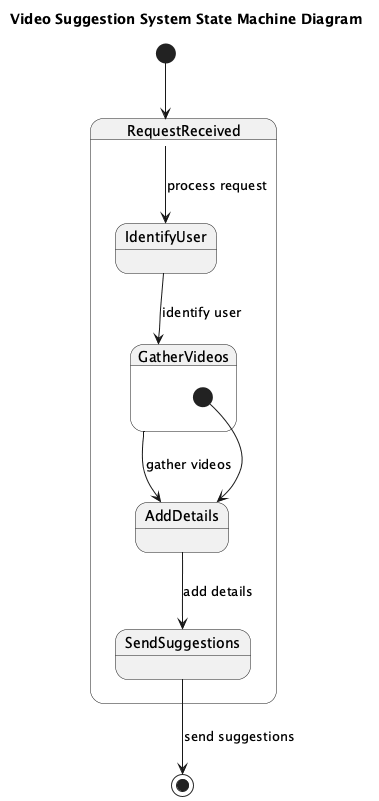

The diagram above was rendered by PlantUML. Its source (embedded in the PNG):
@startuml
title Video Suggestion System State Machine Diagram

[*] --> RequestReceived

state RequestReceived {

  state IdentifyUser

  state GatherVideos {
    [*] --> AddDetails
  }

  state AddDetails
  state SendSuggestions
}

RequestReceived --> IdentifyUser : process request
IdentifyUser --> GatherVideos : identify user
GatherVideos --> AddDetails : gather videos
AddDetails --> SendSuggestions : add details
SendSuggestions --> [*] : send suggestions

@enduml